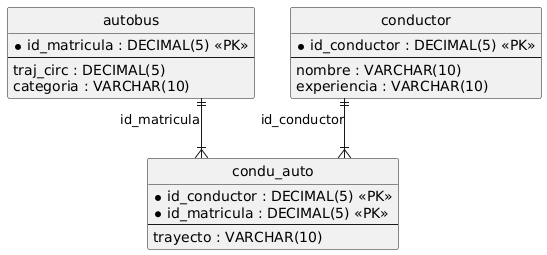

The diagram above was rendered by PlantUML. Its source (embedded in the PNG):
@startuml
hide circle
skinparam linetype ortho

entity "autobus" as autobus {
  * id_matricula : DECIMAL(5) <<PK>>
  --
  traj_circ : DECIMAL(5)
  categoria : VARCHAR(10)
}

entity "conductor" as conductor {
  * id_conductor : DECIMAL(5) <<PK>>
  --
  nombre : VARCHAR(10)
  experiencia : VARCHAR(10)
}

entity "condu_auto" as condu_auto {
  * id_conductor : DECIMAL(5) <<PK>>
  * id_matricula : DECIMAL(5) <<PK>>
  --
  trayecto : VARCHAR(10)
}

conductor ||--|{ condu_auto : "id_conductor"
autobus ||--|{ condu_auto : "id_matricula"
@enduml